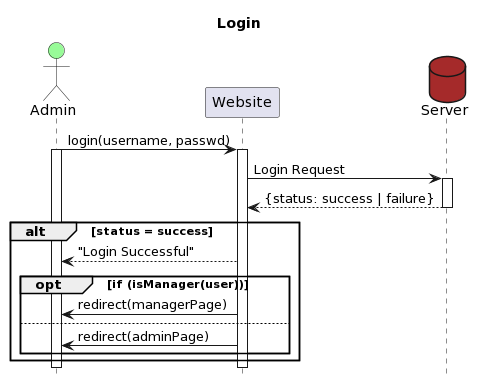

The diagram above was rendered by PlantUML. Its source (embedded in the PNG):
@startuml
title Login
Actor Admin #palegreen
participant Website
database Server #brown
hide footbox

    Admin->Website: login(username, passwd)
activate Admin
activate Website
    Website->Server: Login Request
activate Server
    Server-->Website: {status: success | failure}
deactivate Server
alt status = success
    Website-->Admin: "Login Successful"
opt if (isManager(user))
    Website->Admin: redirect(managerPage)
    else 
        Website->Admin: redirect(adminPage)
end

end
deactivate Website
deactivate Admin
@enduml